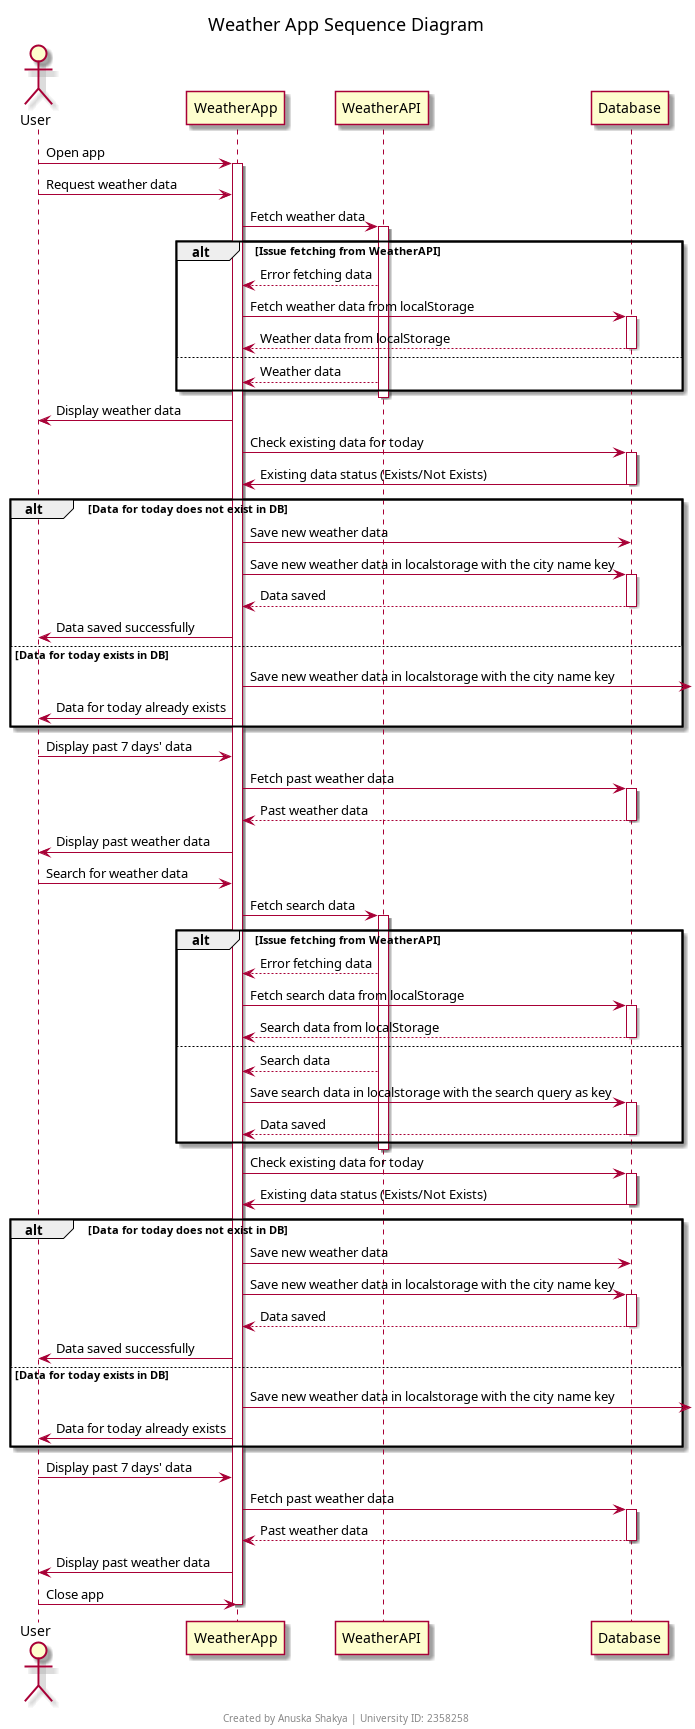

The diagram above was rendered by PlantUML. Its source (embedded in the PNG):
@startuml
title Weather App Sequence Diagram
footer Created by Anuska Shakya | University ID: 2358258

actor User
participant WeatherApp
participant WeatherAPI
participant Database

User -> WeatherApp: Open app
activate WeatherApp

User -> WeatherApp: Request weather data
WeatherApp -> WeatherAPI: Fetch weather data
activate WeatherAPI

alt Issue fetching from WeatherAPI
    WeatherAPI --> WeatherApp: Error fetching data
    WeatherApp -> Database: Fetch weather data from localStorage
    activate Database
    Database --> WeatherApp: Weather data from localStorage
    deactivate Database
else
    WeatherAPI --> WeatherApp: Weather data
end
deactivate WeatherAPI

WeatherApp -> User: Display weather data

WeatherApp -> Database: Check existing data for today
activate Database
Database -> WeatherApp: Existing data status (Exists/Not Exists)
deactivate Database

alt Data for today does not exist in DB
    WeatherApp -> Database: Save new weather data
    WeatherApp -> Database: Save new weather data in localstorage with the city name key
    activate Database
    Database --> WeatherApp: Data saved
    deactivate Database

    WeatherApp -> User: Data saved successfully

else Data for today exists in DB
    WeatherApp ->: Save new weather data in localstorage with the city name key
    WeatherApp -> User: Data for today already exists
end

User -> WeatherApp: Display past 7 days' data
WeatherApp -> Database: Fetch past weather data
activate Database
Database --> WeatherApp: Past weather data
deactivate Database

WeatherApp -> User: Display past weather data

User -> WeatherApp: Search for weather data
WeatherApp -> WeatherAPI: Fetch search data
activate WeatherAPI

alt Issue fetching from WeatherAPI
    WeatherAPI --> WeatherApp: Error fetching data
    WeatherApp -> Database: Fetch search data from localStorage
    activate Database
    Database --> WeatherApp: Search data from localStorage
    deactivate Database
else
    WeatherAPI --> WeatherApp: Search data
    WeatherApp -> Database: Save search data in localstorage with the search query as key
    activate Database
    Database --> WeatherApp: Data saved
    deactivate Database
end
deactivate WeatherAPI

WeatherApp -> Database: Check existing data for today
activate Database
Database -> WeatherApp: Existing data status (Exists/Not Exists)
deactivate Database

alt Data for today does not exist in DB
    WeatherApp -> Database: Save new weather data
    WeatherApp -> Database: Save new weather data in localstorage with the city name key
    activate Database
    Database --> WeatherApp: Data saved
    deactivate Database

    WeatherApp -> User: Data saved successfully

else Data for today exists in DB
    WeatherApp ->: Save new weather data in localstorage with the city name key
    WeatherApp -> User: Data for today already exists
end

User -> WeatherApp: Display past 7 days' data
WeatherApp -> Database: Fetch past weather data
activate Database
Database --> WeatherApp: Past weather data
deactivate Database

WeatherApp -> User: Display past weather data



User -> WeatherApp: Close app
deactivate WeatherApp
@enduml